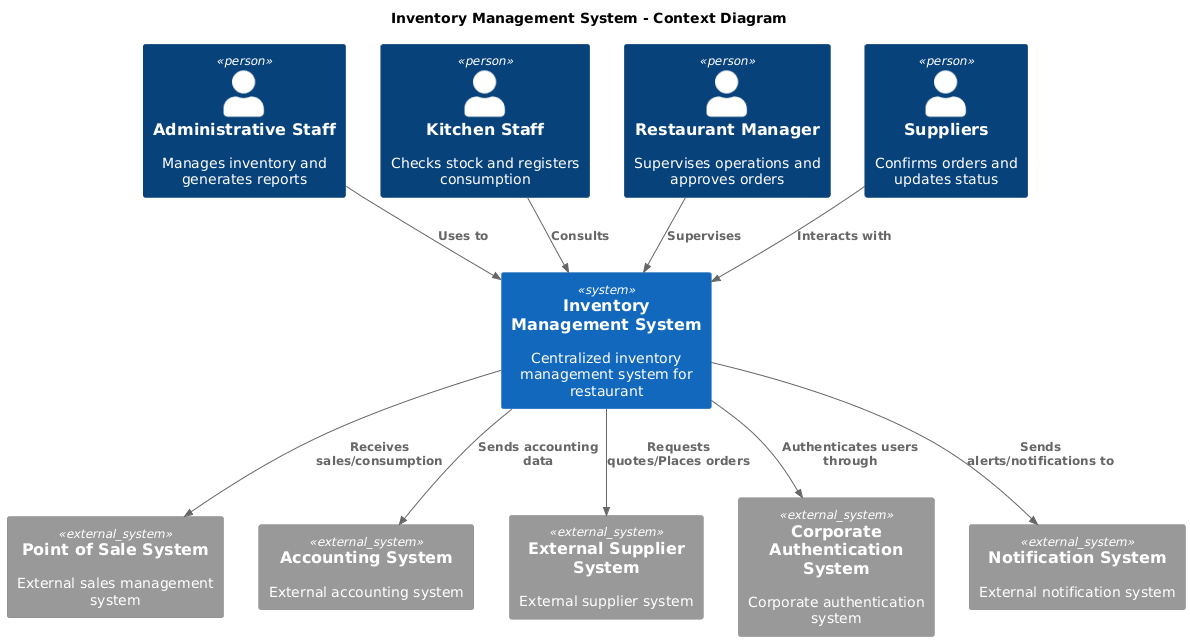

The diagram above was rendered by PlantUML. Its source (embedded in the PNG):
@startuml
!include <c4/C4_Context>

title Inventory Management System - Context Diagram

Person(admin_staff, "Administrative Staff", "Manages inventory and generates reports")
Person(kitchen_staff, "Kitchen Staff", "Checks stock and registers consumption")
Person(manager, "Restaurant Manager", "Supervises operations and approves orders")
Person(suppliers, "Suppliers", "Confirms orders and updates status")

System(inventory_system, "Inventory Management System", "Centralized inventory management system for restaurant")

System_Ext(pos_system, "Point of Sale System", "External sales management system")
System_Ext(accounting_system, "Accounting System", "External accounting system")
System_Ext(external_suppliers, "External Supplier System", "External supplier system")
System_Ext(auth_system, "Corporate Authentication System", "Corporate authentication system")
System_Ext(notification_system, "Notification System", "External notification system")

Rel(admin_staff, inventory_system, "Uses to")
Rel(kitchen_staff, inventory_system, "Consults")
Rel(manager, inventory_system, "Supervises")
Rel(suppliers, inventory_system, "Interacts with")

Rel(inventory_system, pos_system, "Receives sales/consumption")
Rel(inventory_system, accounting_system, "Sends accounting data")
Rel(inventory_system, external_suppliers, "Requests quotes/Places orders")
Rel(inventory_system, auth_system, "Authenticates users through")
Rel(inventory_system, notification_system, "Sends alerts/notifications to")
@enduml